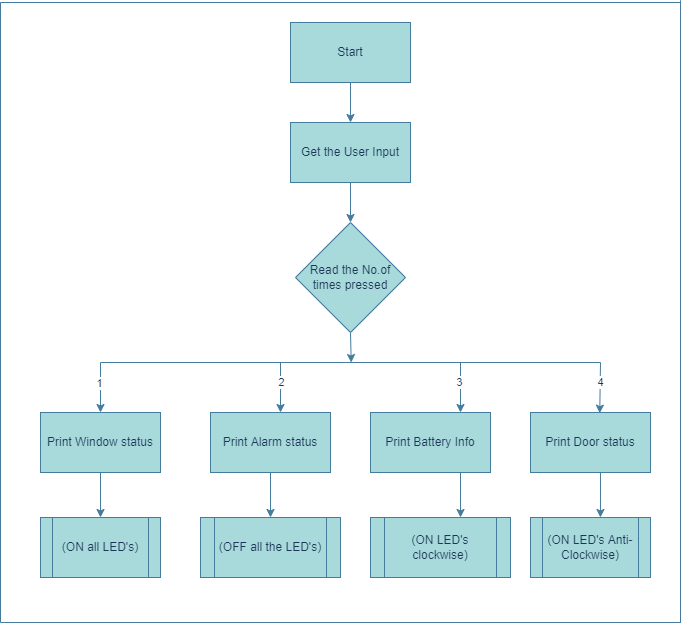

The diagram above was exported from draw.io. Its source (the exported page's mxGraphModel, read from the mxfile embedded in the PNG):
<mxGraphModel dx="223" dy="137" grid="1" gridSize="10" guides="1" tooltips="1" connect="1" arrows="1" fold="1" page="1" pageScale="1" pageWidth="1654" pageHeight="1169" background="#FFFFFF" math="0" shadow="0">
  <root>
    <mxCell id="0" />
    <mxCell id="1" parent="0" />
    <mxCell id="UBRYPpKoyNnIUFyATPAj-8" style="edgeStyle=orthogonalEdgeStyle;rounded=0;orthogonalLoop=1;jettySize=auto;html=1;exitX=0.5;exitY=1;exitDx=0;exitDy=0;entryX=0.5;entryY=0;entryDx=0;entryDy=0;labelBackgroundColor=#F1FAEE;strokeColor=#457B9D;fontColor=#1D3557;" edge="1" parent="1" source="UBRYPpKoyNnIUFyATPAj-1" target="UBRYPpKoyNnIUFyATPAj-2">
      <mxGeometry relative="1" as="geometry" />
    </mxCell>
    <mxCell id="UBRYPpKoyNnIUFyATPAj-1" value="Start" style="rounded=0;whiteSpace=wrap;html=1;fillColor=#A8DADC;strokeColor=#457B9D;fontColor=#1D3557;" vertex="1" parent="1">
      <mxGeometry x="410" y="60" width="120" height="60" as="geometry" />
    </mxCell>
    <mxCell id="UBRYPpKoyNnIUFyATPAj-9" style="edgeStyle=orthogonalEdgeStyle;rounded=0;orthogonalLoop=1;jettySize=auto;html=1;exitX=0.5;exitY=1;exitDx=0;exitDy=0;entryX=0.5;entryY=0;entryDx=0;entryDy=0;labelBackgroundColor=#F1FAEE;strokeColor=#457B9D;fontColor=#1D3557;" edge="1" parent="1" source="UBRYPpKoyNnIUFyATPAj-2">
      <mxGeometry relative="1" as="geometry">
        <mxPoint x="470" y="259.9999999999999" as="targetPoint" />
      </mxGeometry>
    </mxCell>
    <mxCell id="UBRYPpKoyNnIUFyATPAj-2" value="Get the User Input" style="rounded=0;whiteSpace=wrap;html=1;fillColor=#A8DADC;strokeColor=#457B9D;fontColor=#1D3557;" vertex="1" parent="1">
      <mxGeometry x="410" y="160" width="120" height="60" as="geometry" />
    </mxCell>
    <mxCell id="UBRYPpKoyNnIUFyATPAj-4" value="(ON all LED's)" style="shape=process;whiteSpace=wrap;html=1;backgroundOutline=1;rounded=0;fillColor=#A8DADC;strokeColor=#457B9D;fontColor=#1D3557;" vertex="1" parent="1">
      <mxGeometry x="160" y="555" width="120" height="60" as="geometry" />
    </mxCell>
    <mxCell id="UBRYPpKoyNnIUFyATPAj-5" value="(OFF all the LED's)" style="shape=process;whiteSpace=wrap;html=1;backgroundOutline=1;rounded=0;fillColor=#A8DADC;strokeColor=#457B9D;fontColor=#1D3557;" vertex="1" parent="1">
      <mxGeometry x="320" y="555" width="140" height="60" as="geometry" />
    </mxCell>
    <mxCell id="UBRYPpKoyNnIUFyATPAj-6" value="&lt;font style=&quot;font-size: 12px&quot;&gt;(ON LED's clockwise)&lt;/font&gt;" style="shape=process;whiteSpace=wrap;html=1;backgroundOutline=1;rounded=0;fillColor=#A8DADC;strokeColor=#457B9D;fontColor=#1D3557;" vertex="1" parent="1">
      <mxGeometry x="490" y="555" width="140" height="60" as="geometry" />
    </mxCell>
    <mxCell id="UBRYPpKoyNnIUFyATPAj-7" value="(ON LED's Anti-Clockwise)" style="shape=process;whiteSpace=wrap;html=1;backgroundOutline=1;rounded=0;fillColor=#A8DADC;strokeColor=#457B9D;fontColor=#1D3557;" vertex="1" parent="1">
      <mxGeometry x="650" y="555" width="120" height="60" as="geometry" />
    </mxCell>
    <mxCell id="UBRYPpKoyNnIUFyATPAj-10" value="" style="endArrow=none;html=1;rounded=0;labelBackgroundColor=#F1FAEE;strokeColor=#457B9D;fontColor=#1D3557;" edge="1" parent="1">
      <mxGeometry width="50" height="50" relative="1" as="geometry">
        <mxPoint x="220" y="400" as="sourcePoint" />
        <mxPoint x="720" y="400" as="targetPoint" />
      </mxGeometry>
    </mxCell>
    <mxCell id="UBRYPpKoyNnIUFyATPAj-12" value="" style="endArrow=classic;html=1;rounded=0;entryX=0.5;entryY=0;entryDx=0;entryDy=0;labelBackgroundColor=#F1FAEE;strokeColor=#457B9D;fontColor=#1D3557;" edge="1" parent="1" target="UBRYPpKoyNnIUFyATPAj-4">
      <mxGeometry width="50" height="50" relative="1" as="geometry">
        <mxPoint x="220" y="480" as="sourcePoint" />
        <mxPoint x="270" y="280" as="targetPoint" />
      </mxGeometry>
    </mxCell>
    <mxCell id="UBRYPpKoyNnIUFyATPAj-13" value="" style="endArrow=classic;html=1;rounded=0;entryX=0.5;entryY=0;entryDx=0;entryDy=0;labelBackgroundColor=#F1FAEE;strokeColor=#457B9D;fontColor=#1D3557;" edge="1" parent="1" target="UBRYPpKoyNnIUFyATPAj-5">
      <mxGeometry width="50" height="50" relative="1" as="geometry">
        <mxPoint x="390" y="480" as="sourcePoint" />
        <mxPoint x="430" y="340" as="targetPoint" />
      </mxGeometry>
    </mxCell>
    <mxCell id="UBRYPpKoyNnIUFyATPAj-14" value="" style="endArrow=classic;html=1;rounded=0;entryX=0.643;entryY=0;entryDx=0;entryDy=0;entryPerimeter=0;labelBackgroundColor=#F1FAEE;strokeColor=#457B9D;fontColor=#1D3557;" edge="1" parent="1" target="UBRYPpKoyNnIUFyATPAj-6">
      <mxGeometry width="50" height="50" relative="1" as="geometry">
        <mxPoint x="580" y="480" as="sourcePoint" />
        <mxPoint x="630" y="290" as="targetPoint" />
        <Array as="points" />
      </mxGeometry>
    </mxCell>
    <mxCell id="UBRYPpKoyNnIUFyATPAj-15" value="" style="endArrow=classic;html=1;rounded=0;entryX=0.583;entryY=0;entryDx=0;entryDy=0;entryPerimeter=0;labelBackgroundColor=#F1FAEE;strokeColor=#457B9D;fontColor=#1D3557;" edge="1" parent="1" target="UBRYPpKoyNnIUFyATPAj-7">
      <mxGeometry width="50" height="50" relative="1" as="geometry">
        <mxPoint x="720" y="480" as="sourcePoint" />
        <mxPoint x="870" y="320" as="targetPoint" />
        <Array as="points" />
      </mxGeometry>
    </mxCell>
    <mxCell id="UBRYPpKoyNnIUFyATPAj-16" value="" style="endArrow=none;html=1;rounded=0;labelBackgroundColor=#F1FAEE;strokeColor=#457B9D;fontColor=#1D3557;" edge="1" parent="1">
      <mxGeometry width="50" height="50" relative="1" as="geometry">
        <mxPoint x="120" y="40" as="sourcePoint" />
        <mxPoint x="800" y="40" as="targetPoint" />
      </mxGeometry>
    </mxCell>
    <mxCell id="UBRYPpKoyNnIUFyATPAj-17" value="" style="endArrow=none;html=1;rounded=0;labelBackgroundColor=#F1FAEE;strokeColor=#457B9D;fontColor=#1D3557;" edge="1" parent="1">
      <mxGeometry width="50" height="50" relative="1" as="geometry">
        <mxPoint x="120" y="660" as="sourcePoint" />
        <mxPoint x="120" y="40" as="targetPoint" />
      </mxGeometry>
    </mxCell>
    <mxCell id="UBRYPpKoyNnIUFyATPAj-18" value="" style="endArrow=none;html=1;rounded=0;labelBackgroundColor=#F1FAEE;strokeColor=#457B9D;fontColor=#1D3557;" edge="1" parent="1">
      <mxGeometry width="50" height="50" relative="1" as="geometry">
        <mxPoint x="120" y="660" as="sourcePoint" />
        <mxPoint x="800.4167175292969" y="660" as="targetPoint" />
      </mxGeometry>
    </mxCell>
    <mxCell id="UBRYPpKoyNnIUFyATPAj-19" value="" style="endArrow=none;html=1;rounded=0;labelBackgroundColor=#F1FAEE;strokeColor=#457B9D;fontColor=#1D3557;" edge="1" parent="1">
      <mxGeometry width="50" height="50" relative="1" as="geometry">
        <mxPoint x="800" y="660" as="sourcePoint" />
        <mxPoint x="800" y="37.777811686197914" as="targetPoint" />
      </mxGeometry>
    </mxCell>
    <mxCell id="UBRYPpKoyNnIUFyATPAj-31" style="edgeStyle=orthogonalEdgeStyle;curved=0;rounded=1;sketch=0;orthogonalLoop=1;jettySize=auto;html=1;exitX=0.5;exitY=1;exitDx=0;exitDy=0;fontColor=#1D3557;strokeColor=#457B9D;fillColor=#A8DADC;" edge="1" parent="1" source="UBRYPpKoyNnIUFyATPAj-20">
      <mxGeometry relative="1" as="geometry">
        <mxPoint x="470.7272727272725" y="400" as="targetPoint" />
      </mxGeometry>
    </mxCell>
    <mxCell id="UBRYPpKoyNnIUFyATPAj-20" value="Read the No.of times pressed" style="rhombus;whiteSpace=wrap;html=1;rounded=0;sketch=0;fontColor=#1D3557;strokeColor=#457B9D;fillColor=#A8DADC;" vertex="1" parent="1">
      <mxGeometry x="415" y="260" width="110" height="110" as="geometry" />
    </mxCell>
    <mxCell id="UBRYPpKoyNnIUFyATPAj-23" value="Print Alarm status" style="rounded=0;whiteSpace=wrap;html=1;sketch=0;fontColor=#1D3557;strokeColor=#457B9D;fillColor=#A8DADC;" vertex="1" parent="1">
      <mxGeometry x="330" y="450" width="120" height="60" as="geometry" />
    </mxCell>
    <mxCell id="UBRYPpKoyNnIUFyATPAj-24" value="Print Battery Info" style="rounded=0;whiteSpace=wrap;html=1;sketch=0;fontColor=#1D3557;strokeColor=#457B9D;fillColor=#A8DADC;" vertex="1" parent="1">
      <mxGeometry x="490" y="450" width="120" height="60" as="geometry" />
    </mxCell>
    <mxCell id="UBRYPpKoyNnIUFyATPAj-25" value="Print Door status" style="rounded=0;whiteSpace=wrap;html=1;sketch=0;fontColor=#1D3557;strokeColor=#457B9D;fillColor=#A8DADC;" vertex="1" parent="1">
      <mxGeometry x="650" y="450" width="120" height="60" as="geometry" />
    </mxCell>
    <mxCell id="UBRYPpKoyNnIUFyATPAj-26" value="Print Window status" style="rounded=0;whiteSpace=wrap;html=1;sketch=0;fontColor=#1D3557;strokeColor=#457B9D;fillColor=#A8DADC;" vertex="1" parent="1">
      <mxGeometry x="160" y="450" width="120" height="60" as="geometry" />
    </mxCell>
    <mxCell id="UBRYPpKoyNnIUFyATPAj-27" value="" style="endArrow=classic;html=1;rounded=1;sketch=0;fontColor=#1D3557;strokeColor=#457B9D;fillColor=#A8DADC;curved=0;entryX=0.5;entryY=0;entryDx=0;entryDy=0;" edge="1" parent="1" target="UBRYPpKoyNnIUFyATPAj-26">
      <mxGeometry width="50" height="50" relative="1" as="geometry">
        <mxPoint x="220" y="400" as="sourcePoint" />
        <mxPoint x="290" y="330" as="targetPoint" />
      </mxGeometry>
    </mxCell>
    <mxCell id="UBRYPpKoyNnIUFyATPAj-32" value="1" style="edgeLabel;html=1;align=center;verticalAlign=middle;resizable=0;points=[];fontColor=#1D3557;" vertex="1" connectable="0" parent="UBRYPpKoyNnIUFyATPAj-27">
      <mxGeometry x="-0.1703" y="-1" relative="1" as="geometry">
        <mxPoint as="offset" />
      </mxGeometry>
    </mxCell>
    <mxCell id="UBRYPpKoyNnIUFyATPAj-29" value="" style="endArrow=classic;html=1;rounded=1;sketch=0;fontColor=#1D3557;strokeColor=#457B9D;fillColor=#A8DADC;curved=0;entryX=0.75;entryY=0;entryDx=0;entryDy=0;" edge="1" parent="1" target="UBRYPpKoyNnIUFyATPAj-24">
      <mxGeometry width="50" height="50" relative="1" as="geometry">
        <mxPoint x="580" y="400" as="sourcePoint" />
        <mxPoint x="620" y="350" as="targetPoint" />
      </mxGeometry>
    </mxCell>
    <mxCell id="UBRYPpKoyNnIUFyATPAj-36" value="3" style="edgeLabel;html=1;align=center;verticalAlign=middle;resizable=0;points=[];fontColor=#1D3557;" vertex="1" connectable="0" parent="UBRYPpKoyNnIUFyATPAj-29">
      <mxGeometry x="-0.2222" y="-1" relative="1" as="geometry">
        <mxPoint as="offset" />
      </mxGeometry>
    </mxCell>
    <mxCell id="UBRYPpKoyNnIUFyATPAj-30" value="" style="endArrow=classic;html=1;rounded=1;sketch=0;fontColor=#1D3557;strokeColor=#457B9D;fillColor=#A8DADC;curved=0;entryX=0.577;entryY=0.011;entryDx=0;entryDy=0;entryPerimeter=0;" edge="1" parent="1" target="UBRYPpKoyNnIUFyATPAj-25">
      <mxGeometry width="50" height="50" relative="1" as="geometry">
        <mxPoint x="720" y="400" as="sourcePoint" />
        <mxPoint x="880" y="360" as="targetPoint" />
      </mxGeometry>
    </mxCell>
    <mxCell id="UBRYPpKoyNnIUFyATPAj-37" value="4" style="edgeLabel;html=1;align=center;verticalAlign=middle;resizable=0;points=[];fontColor=#1D3557;" vertex="1" connectable="0" parent="UBRYPpKoyNnIUFyATPAj-30">
      <mxGeometry x="-0.1937" relative="1" as="geometry">
        <mxPoint as="offset" />
      </mxGeometry>
    </mxCell>
    <mxCell id="UBRYPpKoyNnIUFyATPAj-34" value="" style="endArrow=classic;html=1;rounded=1;sketch=0;fontColor=#1D3557;strokeColor=#457B9D;fillColor=#A8DADC;curved=0;entryX=0.5;entryY=0;entryDx=0;entryDy=0;" edge="1" parent="1">
      <mxGeometry width="50" height="50" relative="1" as="geometry">
        <mxPoint x="400" y="400" as="sourcePoint" />
        <mxPoint x="400" y="450" as="targetPoint" />
      </mxGeometry>
    </mxCell>
    <mxCell id="UBRYPpKoyNnIUFyATPAj-35" value="2" style="edgeLabel;html=1;align=center;verticalAlign=middle;resizable=0;points=[];fontColor=#1D3557;" vertex="1" connectable="0" parent="UBRYPpKoyNnIUFyATPAj-34">
      <mxGeometry x="-0.2062" y="1" relative="1" as="geometry">
        <mxPoint as="offset" />
      </mxGeometry>
    </mxCell>
  </root>
</mxGraphModel>